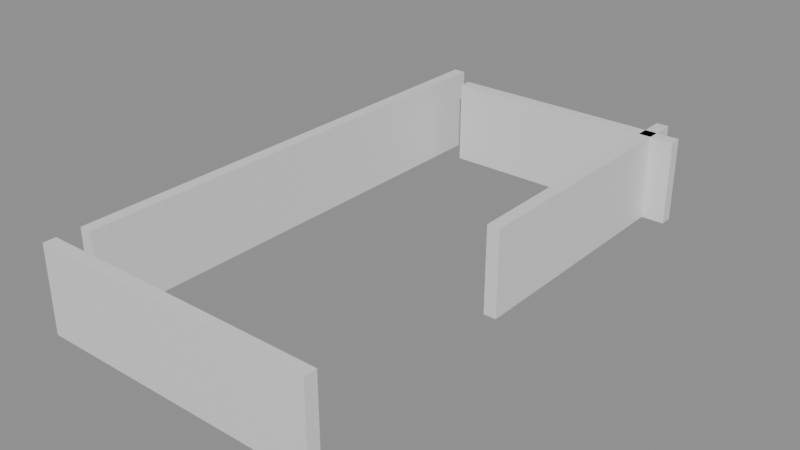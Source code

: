 # Source: building_lego.blend  (saved by Blender 5.0.119; exported with 4.5.12 LTS)
import bpy
from mathutils import Matrix  # noqa: F401  (used for matrix-valued properties, if any)

bpy.ops.wm.read_factory_settings(use_empty=True)
scene = bpy.context.scene
scene.name = 'Scene'

# ---- collections
col_01_paredes_externas = bpy.data.collections.new('01_Paredes_Externas'); scene.collection.children.link(col_01_paredes_externas)

# ---- materials (node trees are filled in below, after node groups)
mat_mat_parede_externa = bpy.data.materials.new('Mat_Parede_Externa')

# ---- material node trees
mat_mat_parede_externa.use_nodes = True; mat_mat_parede_externa.node_tree.nodes.clear()
_N = mat_mat_parede_externa.node_tree.nodes; _L = mat_mat_parede_externa.node_tree.links
n0 = _N.new('ShaderNodeBsdfPrincipled'); n0.name = 'BSDF - Pré-fundamentado'; n0.location = (-200, 100)
n1 = _N.new('ShaderNodeOutputMaterial'); n1.name = 'Saída de material'; n1.location = (200, 100)
_L.new(n0.outputs[0], n1.inputs[0])
n1.is_active_output = True

# ---- meshes
me_bloco_stone_post_4328_408_z0 = bpy.data.meshes.new('Bloco_stone_post_4328_408_z0')
me_bloco_stone_post_4328_408_z0.from_pydata([(-0.5, -0.175, -1.2), (0.5, -0.175, -1.2), (0.5, 0.175, -1.2), (-0.5, 0.175, -1.2), (-0.5, -0.175, 1.2), (0.5, -0.175, 1.2), (0.5, 0.175, 1.2), (-0.5, 0.175, 1.2)], [], [(0, 1, 2, 3), (4, 7, 6, 5), (0, 4, 5, 1), (2, 6, 7, 3), (0, 3, 7, 4), (1, 5, 6, 2)])
me_bloco_stone_post_4328_408_z0.materials.append(mat_mat_parede_externa)
me_bloco_stone_post_4328_408_z0.update()
me_bloco_stone_wall_4329_408_z0 = bpy.data.meshes.new('Bloco_stone_wall_4329_408_z0')
me_bloco_stone_wall_4329_408_z0.from_pydata([(-0.5, -0.175, -1.2), (0.5, -0.175, -1.2), (0.5, 0.175, -1.2), (-0.5, 0.175, -1.2), (-0.5, -0.175, 1.2), (0.5, -0.175, 1.2), (0.5, 0.175, 1.2), (-0.5, 0.175, 1.2)], [], [(0, 1, 2, 3), (4, 7, 6, 5), (0, 4, 5, 1), (2, 6, 7, 3), (0, 3, 7, 4), (1, 5, 6, 2)])
me_bloco_stone_wall_4329_408_z0.materials.append(mat_mat_parede_externa)
me_bloco_stone_wall_4329_408_z0.update()
me_bloco_stone_wall_4330_408_z0 = bpy.data.meshes.new('Bloco_stone_wall_4330_408_z0')
me_bloco_stone_wall_4330_408_z0.from_pydata([(-0.5, -0.175, -1.2), (0.5, -0.175, -1.2), (0.5, 0.175, -1.2), (-0.5, 0.175, -1.2), (-0.5, -0.175, 1.2), (0.5, -0.175, 1.2), (0.5, 0.175, 1.2), (-0.5, 0.175, 1.2)], [], [(0, 1, 2, 3), (4, 7, 6, 5), (0, 4, 5, 1), (2, 6, 7, 3), (0, 3, 7, 4), (1, 5, 6, 2)])
me_bloco_stone_wall_4330_408_z0.materials.append(mat_mat_parede_externa)
me_bloco_stone_wall_4330_408_z0.update()
me_bloco_stone_wall_4331_408_z0 = bpy.data.meshes.new('Bloco_stone_wall_4331_408_z0')
me_bloco_stone_wall_4331_408_z0.from_pydata([(-0.5, -0.175, -1.2), (0.5, -0.175, -1.2), (0.5, 0.175, -1.2), (-0.5, 0.175, -1.2), (-0.5, -0.175, 1.2), (0.5, -0.175, 1.2), (0.5, 0.175, 1.2), (-0.5, 0.175, 1.2)], [], [(0, 1, 2, 3), (4, 7, 6, 5), (0, 4, 5, 1), (2, 6, 7, 3), (0, 3, 7, 4), (1, 5, 6, 2)])
me_bloco_stone_wall_4331_408_z0.materials.append(mat_mat_parede_externa)
me_bloco_stone_wall_4331_408_z0.update()
me_bloco_stone_wall_4332_408_z0 = bpy.data.meshes.new('Bloco_stone_wall_4332_408_z0')
me_bloco_stone_wall_4332_408_z0.from_pydata([(-0.5, -0.175, -1.2), (0.5, -0.175, -1.2), (0.5, 0.175, -1.2), (-0.5, 0.175, -1.2), (-0.5, -0.175, 1.2), (0.5, -0.175, 1.2), (0.5, 0.175, 1.2), (-0.5, 0.175, 1.2)], [], [(0, 1, 2, 3), (4, 7, 6, 5), (0, 4, 5, 1), (2, 6, 7, 3), (0, 3, 7, 4), (1, 5, 6, 2)])
me_bloco_stone_wall_4332_408_z0.materials.append(mat_mat_parede_externa)
me_bloco_stone_wall_4332_408_z0.update()
me_bloco_stone_wall_4333_408_z0 = bpy.data.meshes.new('Bloco_stone_wall_4333_408_z0')
me_bloco_stone_wall_4333_408_z0.from_pydata([(-0.5, -0.175, -1.2), (0.5, -0.175, -1.2), (0.5, 0.175, -1.2), (-0.5, 0.175, -1.2), (-0.5, -0.175, 1.2), (0.5, -0.175, 1.2), (0.5, 0.175, 1.2), (-0.5, 0.175, 1.2)], [], [(0, 1, 2, 3), (4, 7, 6, 5), (0, 4, 5, 1), (2, 6, 7, 3), (0, 3, 7, 4), (1, 5, 6, 2)])
me_bloco_stone_wall_4333_408_z0.materials.append(mat_mat_parede_externa)
me_bloco_stone_wall_4333_408_z0.update()
me_bloco_stone_wall_4334_408_z0 = bpy.data.meshes.new('Bloco_stone_wall_4334_408_z0')
me_bloco_stone_wall_4334_408_z0.from_pydata([(-0.5, -0.175, -1.2), (0.5, -0.175, -1.2), (0.5, 0.175, -1.2), (-0.5, 0.175, -1.2), (-0.5, -0.175, 1.2), (0.5, -0.175, 1.2), (0.5, 0.175, 1.2), (-0.5, 0.175, 1.2)], [], [(0, 1, 2, 3), (4, 7, 6, 5), (0, 4, 5, 1), (2, 6, 7, 3), (0, 3, 7, 4), (1, 5, 6, 2)])
me_bloco_stone_wall_4334_408_z0.materials.append(mat_mat_parede_externa)
me_bloco_stone_wall_4334_408_z0.update()
me_bloco_stone_wall_4335_408_z0 = bpy.data.meshes.new('Bloco_stone_wall_4335_408_z0')
me_bloco_stone_wall_4335_408_z0.from_pydata([(-0.5, -0.175, -1.2), (0.5, -0.175, -1.2), (0.5, 0.175, -1.2), (-0.5, 0.175, -1.2), (-0.5, -0.175, 1.2), (0.5, -0.175, 1.2), (0.5, 0.175, 1.2), (-0.5, 0.175, 1.2)], [], [(0, 1, 2, 3), (4, 7, 6, 5), (0, 4, 5, 1), (2, 6, 7, 3), (0, 3, 7, 4), (1, 5, 6, 2)])
me_bloco_stone_wall_4335_408_z0.materials.append(mat_mat_parede_externa)
me_bloco_stone_wall_4335_408_z0.update()
me_bloco_stone_wall_4329_422_z0 = bpy.data.meshes.new('Bloco_stone_wall_4329_422_z0')
me_bloco_stone_wall_4329_422_z0.from_pydata([(-0.5, -0.175, -1.2), (0.5, -0.175, -1.2), (0.5, 0.175, -1.2), (-0.5, 0.175, -1.2), (-0.5, -0.175, 1.2), (0.5, -0.175, 1.2), (0.5, 0.175, 1.2), (-0.5, 0.175, 1.2)], [], [(0, 1, 2, 3), (4, 7, 6, 5), (0, 4, 5, 1), (2, 6, 7, 3), (0, 3, 7, 4), (1, 5, 6, 2)])
me_bloco_stone_wall_4329_422_z0.materials.append(mat_mat_parede_externa)
me_bloco_stone_wall_4329_422_z0.update()
me_bloco_stone_wall_4330_422_z0 = bpy.data.meshes.new('Bloco_stone_wall_4330_422_z0')
me_bloco_stone_wall_4330_422_z0.from_pydata([(-0.5, -0.175, -1.2), (0.5, -0.175, -1.2), (0.5, 0.175, -1.2), (-0.5, 0.175, -1.2), (-0.5, -0.175, 1.2), (0.5, -0.175, 1.2), (0.5, 0.175, 1.2), (-0.5, 0.175, 1.2)], [], [(0, 1, 2, 3), (4, 7, 6, 5), (0, 4, 5, 1), (2, 6, 7, 3), (0, 3, 7, 4), (1, 5, 6, 2)])
me_bloco_stone_wall_4330_422_z0.materials.append(mat_mat_parede_externa)
me_bloco_stone_wall_4330_422_z0.update()
me_bloco_stone_wall_4331_422_z0 = bpy.data.meshes.new('Bloco_stone_wall_4331_422_z0')
me_bloco_stone_wall_4331_422_z0.from_pydata([(-0.5, -0.175, -1.2), (0.5, -0.175, -1.2), (0.5, 0.175, -1.2), (-0.5, 0.175, -1.2), (-0.5, -0.175, 1.2), (0.5, -0.175, 1.2), (0.5, 0.175, 1.2), (-0.5, 0.175, 1.2)], [], [(0, 1, 2, 3), (4, 7, 6, 5), (0, 4, 5, 1), (2, 6, 7, 3), (0, 3, 7, 4), (1, 5, 6, 2)])
me_bloco_stone_wall_4331_422_z0.materials.append(mat_mat_parede_externa)
me_bloco_stone_wall_4331_422_z0.update()
me_bloco_stone_wall_4332_422_z0 = bpy.data.meshes.new('Bloco_stone_wall_4332_422_z0')
me_bloco_stone_wall_4332_422_z0.from_pydata([(-0.5, -0.175, -1.2), (0.5, -0.175, -1.2), (0.5, 0.175, -1.2), (-0.5, 0.175, -1.2), (-0.5, -0.175, 1.2), (0.5, -0.175, 1.2), (0.5, 0.175, 1.2), (-0.5, 0.175, 1.2)], [], [(0, 1, 2, 3), (4, 7, 6, 5), (0, 4, 5, 1), (2, 6, 7, 3), (0, 3, 7, 4), (1, 5, 6, 2)])
me_bloco_stone_wall_4332_422_z0.materials.append(mat_mat_parede_externa)
me_bloco_stone_wall_4332_422_z0.update()
me_bloco_stone_wall_4333_422_z0 = bpy.data.meshes.new('Bloco_stone_wall_4333_422_z0')
me_bloco_stone_wall_4333_422_z0.from_pydata([(-0.5, -0.175, -1.2), (0.5, -0.175, -1.2), (0.5, 0.175, -1.2), (-0.5, 0.175, -1.2), (-0.5, -0.175, 1.2), (0.5, -0.175, 1.2), (0.5, 0.175, 1.2), (-0.5, 0.175, 1.2)], [], [(0, 1, 2, 3), (4, 7, 6, 5), (0, 4, 5, 1), (2, 6, 7, 3), (0, 3, 7, 4), (1, 5, 6, 2)])
me_bloco_stone_wall_4333_422_z0.materials.append(mat_mat_parede_externa)
me_bloco_stone_wall_4333_422_z0.update()
me_bloco_stone_wall_4334_422_z0 = bpy.data.meshes.new('Bloco_stone_wall_4334_422_z0')
me_bloco_stone_wall_4334_422_z0.from_pydata([(-0.5, -0.175, -1.2), (0.5, -0.175, -1.2), (0.5, 0.175, -1.2), (-0.5, 0.175, -1.2), (-0.5, -0.175, 1.2), (0.5, -0.175, 1.2), (0.5, 0.175, 1.2), (-0.5, 0.175, 1.2)], [], [(0, 1, 2, 3), (4, 7, 6, 5), (0, 4, 5, 1), (2, 6, 7, 3), (0, 3, 7, 4), (1, 5, 6, 2)])
me_bloco_stone_wall_4334_422_z0.materials.append(mat_mat_parede_externa)
me_bloco_stone_wall_4334_422_z0.update()
me_bloco_stone_wall_4335_422_z0 = bpy.data.meshes.new('Bloco_stone_wall_4335_422_z0')
me_bloco_stone_wall_4335_422_z0.from_pydata([(-0.5, -0.175, -1.2), (0.5, -0.175, -1.2), (0.5, 0.175, -1.2), (-0.5, 0.175, -1.2), (-0.5, -0.175, 1.2), (0.5, -0.175, 1.2), (0.5, 0.175, 1.2), (-0.5, 0.175, 1.2)], [], [(0, 1, 2, 3), (4, 7, 6, 5), (0, 4, 5, 1), (2, 6, 7, 3), (0, 3, 7, 4), (1, 5, 6, 2)])
me_bloco_stone_wall_4335_422_z0.materials.append(mat_mat_parede_externa)
me_bloco_stone_wall_4335_422_z0.update()
me_bloco_stone_wall_4328_409_z0 = bpy.data.meshes.new('Bloco_stone_wall_4328_409_z0')
me_bloco_stone_wall_4328_409_z0.from_pydata([(-0.175, -0.5, -1.2), (0.175, -0.5, -1.2), (0.175, 0.5, -1.2), (-0.175, 0.5, -1.2), (-0.175, -0.5, 1.2), (0.175, -0.5, 1.2), (0.175, 0.5, 1.2), (-0.175, 0.5, 1.2)], [], [(0, 1, 2, 3), (4, 7, 6, 5), (0, 4, 5, 1), (2, 6, 7, 3), (0, 3, 7, 4), (1, 5, 6, 2)])
me_bloco_stone_wall_4328_409_z0.materials.append(mat_mat_parede_externa)
me_bloco_stone_wall_4328_409_z0.update()
me_bloco_stone_wall_4328_410_z0 = bpy.data.meshes.new('Bloco_stone_wall_4328_410_z0')
me_bloco_stone_wall_4328_410_z0.from_pydata([(-0.175, -0.5, -1.2), (0.175, -0.5, -1.2), (0.175, 0.5, -1.2), (-0.175, 0.5, -1.2), (-0.175, -0.5, 1.2), (0.175, -0.5, 1.2), (0.175, 0.5, 1.2), (-0.175, 0.5, 1.2)], [], [(0, 1, 2, 3), (4, 7, 6, 5), (0, 4, 5, 1), (2, 6, 7, 3), (0, 3, 7, 4), (1, 5, 6, 2)])
me_bloco_stone_wall_4328_410_z0.materials.append(mat_mat_parede_externa)
me_bloco_stone_wall_4328_410_z0.update()
me_bloco_stone_wall_4328_411_z0 = bpy.data.meshes.new('Bloco_stone_wall_4328_411_z0')
me_bloco_stone_wall_4328_411_z0.from_pydata([(-0.175, -0.5, -1.2), (0.175, -0.5, -1.2), (0.175, 0.5, -1.2), (-0.175, 0.5, -1.2), (-0.175, -0.5, 1.2), (0.175, -0.5, 1.2), (0.175, 0.5, 1.2), (-0.175, 0.5, 1.2)], [], [(0, 1, 2, 3), (4, 7, 6, 5), (0, 4, 5, 1), (2, 6, 7, 3), (0, 3, 7, 4), (1, 5, 6, 2)])
me_bloco_stone_wall_4328_411_z0.materials.append(mat_mat_parede_externa)
me_bloco_stone_wall_4328_411_z0.update()
me_bloco_stone_wall_4328_412_z0 = bpy.data.meshes.new('Bloco_stone_wall_4328_412_z0')
me_bloco_stone_wall_4328_412_z0.from_pydata([(-0.175, -0.5, -1.2), (0.175, -0.5, -1.2), (0.175, 0.5, -1.2), (-0.175, 0.5, -1.2), (-0.175, -0.5, 1.2), (0.175, -0.5, 1.2), (0.175, 0.5, 1.2), (-0.175, 0.5, 1.2)], [], [(0, 1, 2, 3), (4, 7, 6, 5), (0, 4, 5, 1), (2, 6, 7, 3), (0, 3, 7, 4), (1, 5, 6, 2)])
me_bloco_stone_wall_4328_412_z0.materials.append(mat_mat_parede_externa)
me_bloco_stone_wall_4328_412_z0.update()
me_bloco_stone_wall_4328_413_z0 = bpy.data.meshes.new('Bloco_stone_wall_4328_413_z0')
me_bloco_stone_wall_4328_413_z0.from_pydata([(-0.175, -0.5, -1.2), (0.175, -0.5, -1.2), (0.175, 0.5, -1.2), (-0.175, 0.5, -1.2), (-0.175, -0.5, 1.2), (0.175, -0.5, 1.2), (0.175, 0.5, 1.2), (-0.175, 0.5, 1.2)], [], [(0, 1, 2, 3), (4, 7, 6, 5), (0, 4, 5, 1), (2, 6, 7, 3), (0, 3, 7, 4), (1, 5, 6, 2)])
me_bloco_stone_wall_4328_413_z0.materials.append(mat_mat_parede_externa)
me_bloco_stone_wall_4328_413_z0.update()
me_bloco_stone_wall_4328_414_z0 = bpy.data.meshes.new('Bloco_stone_wall_4328_414_z0')
me_bloco_stone_wall_4328_414_z0.from_pydata([(-0.175, -0.5, -1.2), (0.175, -0.5, -1.2), (0.175, 0.5, -1.2), (-0.175, 0.5, -1.2), (-0.175, -0.5, 1.2), (0.175, -0.5, 1.2), (0.175, 0.5, 1.2), (-0.175, 0.5, 1.2)], [], [(0, 1, 2, 3), (4, 7, 6, 5), (0, 4, 5, 1), (2, 6, 7, 3), (0, 3, 7, 4), (1, 5, 6, 2)])
me_bloco_stone_wall_4328_414_z0.materials.append(mat_mat_parede_externa)
me_bloco_stone_wall_4328_414_z0.update()
me_bloco_stone_wall_4328_415_z0 = bpy.data.meshes.new('Bloco_stone_wall_4328_415_z0')
me_bloco_stone_wall_4328_415_z0.from_pydata([(-0.175, -0.5, -1.2), (0.175, -0.5, -1.2), (0.175, 0.5, -1.2), (-0.175, 0.5, -1.2), (-0.175, -0.5, 1.2), (0.175, -0.5, 1.2), (0.175, 0.5, 1.2), (-0.175, 0.5, 1.2)], [], [(0, 1, 2, 3), (4, 7, 6, 5), (0, 4, 5, 1), (2, 6, 7, 3), (0, 3, 7, 4), (1, 5, 6, 2)])
me_bloco_stone_wall_4328_415_z0.materials.append(mat_mat_parede_externa)
me_bloco_stone_wall_4328_415_z0.update()
me_bloco_stone_wall_4328_416_z0 = bpy.data.meshes.new('Bloco_stone_wall_4328_416_z0')
me_bloco_stone_wall_4328_416_z0.from_pydata([(-0.175, -0.5, -1.2), (0.175, -0.5, -1.2), (0.175, 0.5, -1.2), (-0.175, 0.5, -1.2), (-0.175, -0.5, 1.2), (0.175, -0.5, 1.2), (0.175, 0.5, 1.2), (-0.175, 0.5, 1.2)], [], [(0, 1, 2, 3), (4, 7, 6, 5), (0, 4, 5, 1), (2, 6, 7, 3), (0, 3, 7, 4), (1, 5, 6, 2)])
me_bloco_stone_wall_4328_416_z0.materials.append(mat_mat_parede_externa)
me_bloco_stone_wall_4328_416_z0.update()
me_bloco_stone_wall_4328_417_z0 = bpy.data.meshes.new('Bloco_stone_wall_4328_417_z0')
me_bloco_stone_wall_4328_417_z0.from_pydata([(-0.175, -0.5, -1.2), (0.175, -0.5, -1.2), (0.175, 0.5, -1.2), (-0.175, 0.5, -1.2), (-0.175, -0.5, 1.2), (0.175, -0.5, 1.2), (0.175, 0.5, 1.2), (-0.175, 0.5, 1.2)], [], [(0, 1, 2, 3), (4, 7, 6, 5), (0, 4, 5, 1), (2, 6, 7, 3), (0, 3, 7, 4), (1, 5, 6, 2)])
me_bloco_stone_wall_4328_417_z0.materials.append(mat_mat_parede_externa)
me_bloco_stone_wall_4328_417_z0.update()
me_bloco_stone_wall_4328_418_z0 = bpy.data.meshes.new('Bloco_stone_wall_4328_418_z0')
me_bloco_stone_wall_4328_418_z0.from_pydata([(-0.175, -0.5, -1.2), (0.175, -0.5, -1.2), (0.175, 0.5, -1.2), (-0.175, 0.5, -1.2), (-0.175, -0.5, 1.2), (0.175, -0.5, 1.2), (0.175, 0.5, 1.2), (-0.175, 0.5, 1.2)], [], [(0, 1, 2, 3), (4, 7, 6, 5), (0, 4, 5, 1), (2, 6, 7, 3), (0, 3, 7, 4), (1, 5, 6, 2)])
me_bloco_stone_wall_4328_418_z0.materials.append(mat_mat_parede_externa)
me_bloco_stone_wall_4328_418_z0.update()
me_bloco_stone_wall_4328_419_z0 = bpy.data.meshes.new('Bloco_stone_wall_4328_419_z0')
me_bloco_stone_wall_4328_419_z0.from_pydata([(-0.175, -0.5, -1.2), (0.175, -0.5, -1.2), (0.175, 0.5, -1.2), (-0.175, 0.5, -1.2), (-0.175, -0.5, 1.2), (0.175, -0.5, 1.2), (0.175, 0.5, 1.2), (-0.175, 0.5, 1.2)], [], [(0, 1, 2, 3), (4, 7, 6, 5), (0, 4, 5, 1), (2, 6, 7, 3), (0, 3, 7, 4), (1, 5, 6, 2)])
me_bloco_stone_wall_4328_419_z0.materials.append(mat_mat_parede_externa)
me_bloco_stone_wall_4328_419_z0.update()
me_bloco_stone_wall_4328_420_z0 = bpy.data.meshes.new('Bloco_stone_wall_4328_420_z0')
me_bloco_stone_wall_4328_420_z0.from_pydata([(-0.175, -0.5, -1.2), (0.175, -0.5, -1.2), (0.175, 0.5, -1.2), (-0.175, 0.5, -1.2), (-0.175, -0.5, 1.2), (0.175, -0.5, 1.2), (0.175, 0.5, 1.2), (-0.175, 0.5, 1.2)], [], [(0, 1, 2, 3), (4, 7, 6, 5), (0, 4, 5, 1), (2, 6, 7, 3), (0, 3, 7, 4), (1, 5, 6, 2)])
me_bloco_stone_wall_4328_420_z0.materials.append(mat_mat_parede_externa)
me_bloco_stone_wall_4328_420_z0.update()
me_bloco_stone_wall_4328_421_z0 = bpy.data.meshes.new('Bloco_stone_wall_4328_421_z0')
me_bloco_stone_wall_4328_421_z0.from_pydata([(-0.175, -0.5, -1.2), (0.175, -0.5, -1.2), (0.175, 0.5, -1.2), (-0.175, 0.5, -1.2), (-0.175, -0.5, 1.2), (0.175, -0.5, 1.2), (0.175, 0.5, 1.2), (-0.175, 0.5, 1.2)], [], [(0, 1, 2, 3), (4, 7, 6, 5), (0, 4, 5, 1), (2, 6, 7, 3), (0, 3, 7, 4), (1, 5, 6, 2)])
me_bloco_stone_wall_4328_421_z0.materials.append(mat_mat_parede_externa)
me_bloco_stone_wall_4328_421_z0.update()
me_bloco_stone_wall_4328_422_z0 = bpy.data.meshes.new('Bloco_stone_wall_4328_422_z0')
me_bloco_stone_wall_4328_422_z0.from_pydata([(-0.175, -0.5, -1.2), (0.175, -0.5, -1.2), (0.175, 0.5, -1.2), (-0.175, 0.5, -1.2), (-0.175, -0.5, 1.2), (0.175, -0.5, 1.2), (0.175, 0.5, 1.2), (-0.175, 0.5, 1.2)], [], [(0, 1, 2, 3), (4, 7, 6, 5), (0, 4, 5, 1), (2, 6, 7, 3), (0, 3, 7, 4), (1, 5, 6, 2)])
me_bloco_stone_wall_4328_422_z0.materials.append(mat_mat_parede_externa)
me_bloco_stone_wall_4328_422_z0.update()
me_bloco_stone_post_4335_415_z0 = bpy.data.meshes.new('Bloco_stone_post_4335_415_z0')
me_bloco_stone_post_4335_415_z0.from_pydata([(-0.175, -0.5, -1.2), (0.175, -0.5, -1.2), (0.175, 0.5, -1.2), (-0.175, 0.5, -1.2), (-0.175, -0.5, 1.2), (0.175, -0.5, 1.2), (0.175, 0.5, 1.2), (-0.175, 0.5, 1.2)], [], [(0, 1, 2, 3), (4, 7, 6, 5), (0, 4, 5, 1), (2, 6, 7, 3), (0, 3, 7, 4), (1, 5, 6, 2)])
me_bloco_stone_post_4335_415_z0.materials.append(mat_mat_parede_externa)
me_bloco_stone_post_4335_415_z0.update()
me_bloco_stone_wall_4335_416_z0 = bpy.data.meshes.new('Bloco_stone_wall_4335_416_z0')
me_bloco_stone_wall_4335_416_z0.from_pydata([(-0.175, -0.5, -1.2), (0.175, -0.5, -1.2), (0.175, 0.5, -1.2), (-0.175, 0.5, -1.2), (-0.175, -0.5, 1.2), (0.175, -0.5, 1.2), (0.175, 0.5, 1.2), (-0.175, 0.5, 1.2)], [], [(0, 1, 2, 3), (4, 7, 6, 5), (0, 4, 5, 1), (2, 6, 7, 3), (0, 3, 7, 4), (1, 5, 6, 2)])
me_bloco_stone_wall_4335_416_z0.materials.append(mat_mat_parede_externa)
me_bloco_stone_wall_4335_416_z0.update()
me_bloco_stone_wall_4335_417_z0 = bpy.data.meshes.new('Bloco_stone_wall_4335_417_z0')
me_bloco_stone_wall_4335_417_z0.from_pydata([(-0.175, -0.5, -1.2), (0.175, -0.5, -1.2), (0.175, 0.5, -1.2), (-0.175, 0.5, -1.2), (-0.175, -0.5, 1.2), (0.175, -0.5, 1.2), (0.175, 0.5, 1.2), (-0.175, 0.5, 1.2)], [], [(0, 1, 2, 3), (4, 7, 6, 5), (0, 4, 5, 1), (2, 6, 7, 3), (0, 3, 7, 4), (1, 5, 6, 2)])
me_bloco_stone_wall_4335_417_z0.materials.append(mat_mat_parede_externa)
me_bloco_stone_wall_4335_417_z0.update()
me_bloco_stone_wall_4335_418_z0 = bpy.data.meshes.new('Bloco_stone_wall_4335_418_z0')
me_bloco_stone_wall_4335_418_z0.from_pydata([(-0.175, -0.5, -1.2), (0.175, -0.5, -1.2), (0.175, 0.5, -1.2), (-0.175, 0.5, -1.2), (-0.175, -0.5, 1.2), (0.175, -0.5, 1.2), (0.175, 0.5, 1.2), (-0.175, 0.5, 1.2)], [], [(0, 1, 2, 3), (4, 7, 6, 5), (0, 4, 5, 1), (2, 6, 7, 3), (0, 3, 7, 4), (1, 5, 6, 2)])
me_bloco_stone_wall_4335_418_z0.materials.append(mat_mat_parede_externa)
me_bloco_stone_wall_4335_418_z0.update()
me_bloco_stone_wall_4335_419_z0 = bpy.data.meshes.new('Bloco_stone_wall_4335_419_z0')
me_bloco_stone_wall_4335_419_z0.from_pydata([(-0.175, -0.5, -1.2), (0.175, -0.5, -1.2), (0.175, 0.5, -1.2), (-0.175, 0.5, -1.2), (-0.175, -0.5, 1.2), (0.175, -0.5, 1.2), (0.175, 0.5, 1.2), (-0.175, 0.5, 1.2)], [], [(0, 1, 2, 3), (4, 7, 6, 5), (0, 4, 5, 1), (2, 6, 7, 3), (0, 3, 7, 4), (1, 5, 6, 2)])
me_bloco_stone_wall_4335_419_z0.materials.append(mat_mat_parede_externa)
me_bloco_stone_wall_4335_419_z0.update()
me_bloco_stone_wall_4335_420_z0 = bpy.data.meshes.new('Bloco_stone_wall_4335_420_z0')
me_bloco_stone_wall_4335_420_z0.from_pydata([(-0.175, -0.5, -1.2), (0.175, -0.5, -1.2), (0.175, 0.5, -1.2), (-0.175, 0.5, -1.2), (-0.175, -0.5, 1.2), (0.175, -0.5, 1.2), (0.175, 0.5, 1.2), (-0.175, 0.5, 1.2)], [], [(0, 1, 2, 3), (4, 7, 6, 5), (0, 4, 5, 1), (2, 6, 7, 3), (0, 3, 7, 4), (1, 5, 6, 2)])
me_bloco_stone_wall_4335_420_z0.materials.append(mat_mat_parede_externa)
me_bloco_stone_wall_4335_420_z0.update()
me_bloco_stone_wall_4335_421_z0 = bpy.data.meshes.new('Bloco_stone_wall_4335_421_z0')
me_bloco_stone_wall_4335_421_z0.from_pydata([(-0.175, -0.5, -1.2), (0.175, -0.5, -1.2), (0.175, 0.5, -1.2), (-0.175, 0.5, -1.2), (-0.175, -0.5, 1.2), (0.175, -0.5, 1.2), (0.175, 0.5, 1.2), (-0.175, 0.5, 1.2)], [], [(0, 1, 2, 3), (4, 7, 6, 5), (0, 4, 5, 1), (2, 6, 7, 3), (0, 3, 7, 4), (1, 5, 6, 2)])
me_bloco_stone_wall_4335_421_z0.materials.append(mat_mat_parede_externa)
me_bloco_stone_wall_4335_421_z0.update()
me_bloco_stone_wall_4335_422_z0_001 = bpy.data.meshes.new('Bloco_stone_wall_4335_422_z0.001')
me_bloco_stone_wall_4335_422_z0_001.from_pydata([(-0.175, -0.5, -1.2), (0.175, -0.5, -1.2), (0.175, 0.5, -1.2), (-0.175, 0.5, -1.2), (-0.175, -0.5, 1.2), (0.175, -0.5, 1.2), (0.175, 0.5, 1.2), (-0.175, 0.5, 1.2)], [], [(0, 1, 2, 3), (4, 7, 6, 5), (0, 4, 5, 1), (2, 6, 7, 3), (0, 3, 7, 4), (1, 5, 6, 2)])
me_bloco_stone_wall_4335_422_z0_001.materials.append(mat_mat_parede_externa)
me_bloco_stone_wall_4335_422_z0_001.update()

# ---- objects
ob_parede_externa_norte_y408_x4328_4335 = bpy.data.objects.new('Parede_Externa_Norte_Y408_X4328_4335', None)
ob_bloco_stone_post_4328_408_z0 = bpy.data.objects.new('Bloco_stone_post_4328_408_z0', me_bloco_stone_post_4328_408_z0)
ob_bloco_stone_wall_4329_408_z0 = bpy.data.objects.new('Bloco_stone_wall_4329_408_z0', me_bloco_stone_wall_4329_408_z0)
ob_bloco_stone_wall_4330_408_z0 = bpy.data.objects.new('Bloco_stone_wall_4330_408_z0', me_bloco_stone_wall_4330_408_z0)
ob_bloco_stone_wall_4331_408_z0 = bpy.data.objects.new('Bloco_stone_wall_4331_408_z0', me_bloco_stone_wall_4331_408_z0)
ob_bloco_stone_wall_4332_408_z0 = bpy.data.objects.new('Bloco_stone_wall_4332_408_z0', me_bloco_stone_wall_4332_408_z0)
ob_bloco_stone_wall_4333_408_z0 = bpy.data.objects.new('Bloco_stone_wall_4333_408_z0', me_bloco_stone_wall_4333_408_z0)
ob_bloco_stone_wall_4334_408_z0 = bpy.data.objects.new('Bloco_stone_wall_4334_408_z0', me_bloco_stone_wall_4334_408_z0)
ob_bloco_stone_wall_4335_408_z0 = bpy.data.objects.new('Bloco_stone_wall_4335_408_z0', me_bloco_stone_wall_4335_408_z0)
ob_parede_externa_sul_y422_x4329_4335 = bpy.data.objects.new('Parede_Externa_Sul_Y422_X4329_4335', None)
ob_bloco_stone_wall_4329_422_z0 = bpy.data.objects.new('Bloco_stone_wall_4329_422_z0', me_bloco_stone_wall_4329_422_z0)
ob_bloco_stone_wall_4330_422_z0 = bpy.data.objects.new('Bloco_stone_wall_4330_422_z0', me_bloco_stone_wall_4330_422_z0)
ob_bloco_stone_wall_4331_422_z0 = bpy.data.objects.new('Bloco_stone_wall_4331_422_z0', me_bloco_stone_wall_4331_422_z0)
ob_bloco_stone_wall_4332_422_z0 = bpy.data.objects.new('Bloco_stone_wall_4332_422_z0', me_bloco_stone_wall_4332_422_z0)
ob_bloco_stone_wall_4333_422_z0 = bpy.data.objects.new('Bloco_stone_wall_4333_422_z0', me_bloco_stone_wall_4333_422_z0)
ob_bloco_stone_wall_4334_422_z0 = bpy.data.objects.new('Bloco_stone_wall_4334_422_z0', me_bloco_stone_wall_4334_422_z0)
ob_bloco_stone_wall_4335_422_z0 = bpy.data.objects.new('Bloco_stone_wall_4335_422_z0', me_bloco_stone_wall_4335_422_z0)
ob_parede_externa_oeste_x4328_y409_422 = bpy.data.objects.new('Parede_Externa_Oeste_X4328_Y409_422', None)
ob_bloco_stone_wall_4328_409_z0 = bpy.data.objects.new('Bloco_stone_wall_4328_409_z0', me_bloco_stone_wall_4328_409_z0)
ob_bloco_stone_wall_4328_410_z0 = bpy.data.objects.new('Bloco_stone_wall_4328_410_z0', me_bloco_stone_wall_4328_410_z0)
ob_bloco_stone_wall_4328_411_z0 = bpy.data.objects.new('Bloco_stone_wall_4328_411_z0', me_bloco_stone_wall_4328_411_z0)
ob_bloco_stone_wall_4328_412_z0 = bpy.data.objects.new('Bloco_stone_wall_4328_412_z0', me_bloco_stone_wall_4328_412_z0)
ob_bloco_stone_wall_4328_413_z0 = bpy.data.objects.new('Bloco_stone_wall_4328_413_z0', me_bloco_stone_wall_4328_413_z0)
ob_bloco_stone_wall_4328_414_z0 = bpy.data.objects.new('Bloco_stone_wall_4328_414_z0', me_bloco_stone_wall_4328_414_z0)
ob_bloco_stone_wall_4328_415_z0 = bpy.data.objects.new('Bloco_stone_wall_4328_415_z0', me_bloco_stone_wall_4328_415_z0)
ob_bloco_stone_wall_4328_416_z0 = bpy.data.objects.new('Bloco_stone_wall_4328_416_z0', me_bloco_stone_wall_4328_416_z0)
ob_bloco_stone_wall_4328_417_z0 = bpy.data.objects.new('Bloco_stone_wall_4328_417_z0', me_bloco_stone_wall_4328_417_z0)
ob_bloco_stone_wall_4328_418_z0 = bpy.data.objects.new('Bloco_stone_wall_4328_418_z0', me_bloco_stone_wall_4328_418_z0)
ob_bloco_stone_wall_4328_419_z0 = bpy.data.objects.new('Bloco_stone_wall_4328_419_z0', me_bloco_stone_wall_4328_419_z0)
ob_bloco_stone_wall_4328_420_z0 = bpy.data.objects.new('Bloco_stone_wall_4328_420_z0', me_bloco_stone_wall_4328_420_z0)
ob_bloco_stone_wall_4328_421_z0 = bpy.data.objects.new('Bloco_stone_wall_4328_421_z0', me_bloco_stone_wall_4328_421_z0)
ob_bloco_stone_wall_4328_422_z0 = bpy.data.objects.new('Bloco_stone_wall_4328_422_z0', me_bloco_stone_wall_4328_422_z0)
ob_parede_externa_leste_x4335_y415_422 = bpy.data.objects.new('Parede_Externa_Leste_X4335_Y415_422', None)
ob_bloco_stone_post_4335_415_z0 = bpy.data.objects.new('Bloco_stone_post_4335_415_z0', me_bloco_stone_post_4335_415_z0)
ob_bloco_stone_wall_4335_416_z0 = bpy.data.objects.new('Bloco_stone_wall_4335_416_z0', me_bloco_stone_wall_4335_416_z0)
ob_bloco_stone_wall_4335_417_z0 = bpy.data.objects.new('Bloco_stone_wall_4335_417_z0', me_bloco_stone_wall_4335_417_z0)
ob_bloco_stone_wall_4335_418_z0 = bpy.data.objects.new('Bloco_stone_wall_4335_418_z0', me_bloco_stone_wall_4335_418_z0)
ob_bloco_stone_wall_4335_419_z0 = bpy.data.objects.new('Bloco_stone_wall_4335_419_z0', me_bloco_stone_wall_4335_419_z0)
ob_bloco_stone_wall_4335_420_z0 = bpy.data.objects.new('Bloco_stone_wall_4335_420_z0', me_bloco_stone_wall_4335_420_z0)
ob_bloco_stone_wall_4335_421_z0 = bpy.data.objects.new('Bloco_stone_wall_4335_421_z0', me_bloco_stone_wall_4335_421_z0)
ob_bloco_stone_wall_4335_422_z0_001 = bpy.data.objects.new('Bloco_stone_wall_4335_422_z0.001', me_bloco_stone_wall_4335_422_z0_001)

# ---- transforms, parenting, visibility, modifiers, constraints
ob_parede_externa_norte_y408_x4328_4335.location = (0.0, -7.0, 0.0)
ob_parede_externa_norte_y408_x4328_4335.empty_display_type = 'CUBE'
ob_bloco_stone_post_4328_408_z0.parent = ob_parede_externa_norte_y408_x4328_4335
ob_bloco_stone_post_4328_408_z0.matrix_parent_inverse = Matrix(((1.0, -0.0, 0.0, -0.0), (-0.0, 1.0, -0.0, 7.0), (0.0, -0.0, 1.0, -0.0), (-0.0, 0.0, -0.0, 1.0)))
ob_bloco_stone_post_4328_408_z0.location = (-3.5, -7.325, 1.2)
ob_bloco_stone_wall_4329_408_z0.parent = ob_parede_externa_norte_y408_x4328_4335
ob_bloco_stone_wall_4329_408_z0.matrix_parent_inverse = Matrix(((1.0, -0.0, 0.0, -0.0), (-0.0, 1.0, -0.0, 7.0), (0.0, -0.0, 1.0, -0.0), (-0.0, 0.0, -0.0, 1.0)))
ob_bloco_stone_wall_4329_408_z0.location = (-2.5, -7.325, 1.2)
ob_bloco_stone_wall_4330_408_z0.parent = ob_parede_externa_norte_y408_x4328_4335
ob_bloco_stone_wall_4330_408_z0.matrix_parent_inverse = Matrix(((1.0, -0.0, 0.0, -0.0), (-0.0, 1.0, -0.0, 7.0), (0.0, -0.0, 1.0, -0.0), (-0.0, 0.0, -0.0, 1.0)))
ob_bloco_stone_wall_4330_408_z0.location = (-1.5, -7.325, 1.2)
ob_bloco_stone_wall_4331_408_z0.parent = ob_parede_externa_norte_y408_x4328_4335
ob_bloco_stone_wall_4331_408_z0.matrix_parent_inverse = Matrix(((1.0, -0.0, 0.0, -0.0), (-0.0, 1.0, -0.0, 7.0), (0.0, -0.0, 1.0, -0.0), (-0.0, 0.0, -0.0, 1.0)))
ob_bloco_stone_wall_4331_408_z0.location = (-0.5, -7.325, 1.2)
ob_bloco_stone_wall_4332_408_z0.parent = ob_parede_externa_norte_y408_x4328_4335
ob_bloco_stone_wall_4332_408_z0.matrix_parent_inverse = Matrix(((1.0, -0.0, 0.0, -0.0), (-0.0, 1.0, -0.0, 7.0), (0.0, -0.0, 1.0, -0.0), (-0.0, 0.0, -0.0, 1.0)))
ob_bloco_stone_wall_4332_408_z0.location = (0.5, -7.325, 1.2)
ob_bloco_stone_wall_4333_408_z0.parent = ob_parede_externa_norte_y408_x4328_4335
ob_bloco_stone_wall_4333_408_z0.matrix_parent_inverse = Matrix(((1.0, -0.0, 0.0, -0.0), (-0.0, 1.0, -0.0, 7.0), (0.0, -0.0, 1.0, -0.0), (-0.0, 0.0, -0.0, 1.0)))
ob_bloco_stone_wall_4333_408_z0.location = (1.5, -7.325, 1.2)
ob_bloco_stone_wall_4334_408_z0.parent = ob_parede_externa_norte_y408_x4328_4335
ob_bloco_stone_wall_4334_408_z0.matrix_parent_inverse = Matrix(((1.0, -0.0, 0.0, -0.0), (-0.0, 1.0, -0.0, 7.0), (0.0, -0.0, 1.0, -0.0), (-0.0, 0.0, -0.0, 1.0)))
ob_bloco_stone_wall_4334_408_z0.location = (2.5, -7.325, 1.2)
ob_bloco_stone_wall_4335_408_z0.parent = ob_parede_externa_norte_y408_x4328_4335
ob_bloco_stone_wall_4335_408_z0.matrix_parent_inverse = Matrix(((1.0, -0.0, 0.0, -0.0), (-0.0, 1.0, -0.0, 7.0), (0.0, -0.0, 1.0, -0.0), (-0.0, 0.0, -0.0, 1.0)))
ob_bloco_stone_wall_4335_408_z0.location = (3.5, -7.325, 1.2)
ob_parede_externa_sul_y422_x4329_4335.location = (0.5, 7.0, 0.0)
ob_parede_externa_sul_y422_x4329_4335.empty_display_type = 'CUBE'
ob_bloco_stone_wall_4329_422_z0.parent = ob_parede_externa_sul_y422_x4329_4335
ob_bloco_stone_wall_4329_422_z0.matrix_parent_inverse = Matrix(((1.0, -0.0, 0.0, -0.5), (-0.0, 1.0, -0.0, -7.0), (0.0, -0.0, 1.0, -0.0), (-0.0, 0.0, -0.0, 1.0)))
ob_bloco_stone_wall_4329_422_z0.location = (-2.5, 6.675, 1.2)
ob_bloco_stone_wall_4330_422_z0.parent = ob_parede_externa_sul_y422_x4329_4335
ob_bloco_stone_wall_4330_422_z0.matrix_parent_inverse = Matrix(((1.0, -0.0, 0.0, -0.5), (-0.0, 1.0, -0.0, -7.0), (0.0, -0.0, 1.0, -0.0), (-0.0, 0.0, -0.0, 1.0)))
ob_bloco_stone_wall_4330_422_z0.location = (-1.5, 6.675, 1.2)
ob_bloco_stone_wall_4331_422_z0.parent = ob_parede_externa_sul_y422_x4329_4335
ob_bloco_stone_wall_4331_422_z0.matrix_parent_inverse = Matrix(((1.0, -0.0, 0.0, -0.5), (-0.0, 1.0, -0.0, -7.0), (0.0, -0.0, 1.0, -0.0), (-0.0, 0.0, -0.0, 1.0)))
ob_bloco_stone_wall_4331_422_z0.location = (-0.5, 6.675, 1.2)
ob_bloco_stone_wall_4332_422_z0.parent = ob_parede_externa_sul_y422_x4329_4335
ob_bloco_stone_wall_4332_422_z0.matrix_parent_inverse = Matrix(((1.0, -0.0, 0.0, -0.5), (-0.0, 1.0, -0.0, -7.0), (0.0, -0.0, 1.0, -0.0), (-0.0, 0.0, -0.0, 1.0)))
ob_bloco_stone_wall_4332_422_z0.location = (0.5, 6.675, 1.2)
ob_bloco_stone_wall_4333_422_z0.parent = ob_parede_externa_sul_y422_x4329_4335
ob_bloco_stone_wall_4333_422_z0.matrix_parent_inverse = Matrix(((1.0, -0.0, 0.0, -0.5), (-0.0, 1.0, -0.0, -7.0), (0.0, -0.0, 1.0, -0.0), (-0.0, 0.0, -0.0, 1.0)))
ob_bloco_stone_wall_4333_422_z0.location = (1.5, 6.675, 1.2)
ob_bloco_stone_wall_4334_422_z0.parent = ob_parede_externa_sul_y422_x4329_4335
ob_bloco_stone_wall_4334_422_z0.matrix_parent_inverse = Matrix(((1.0, -0.0, 0.0, -0.5), (-0.0, 1.0, -0.0, -7.0), (0.0, -0.0, 1.0, -0.0), (-0.0, 0.0, -0.0, 1.0)))
ob_bloco_stone_wall_4334_422_z0.location = (2.5, 6.675, 1.2)
ob_bloco_stone_wall_4335_422_z0.parent = ob_parede_externa_sul_y422_x4329_4335
ob_bloco_stone_wall_4335_422_z0.matrix_parent_inverse = Matrix(((1.0, -0.0, 0.0, -0.5), (-0.0, 1.0, -0.0, -7.0), (0.0, -0.0, 1.0, -0.0), (-0.0, 0.0, -0.0, 1.0)))
ob_bloco_stone_wall_4335_422_z0.location = (3.5, 6.675, 1.2)
ob_parede_externa_oeste_x4328_y409_422.location = (-3.5, 0.5, 0.0)
ob_parede_externa_oeste_x4328_y409_422.empty_display_type = 'CUBE'
ob_bloco_stone_wall_4328_409_z0.parent = ob_parede_externa_oeste_x4328_y409_422
ob_bloco_stone_wall_4328_409_z0.matrix_parent_inverse = Matrix(((1.0, -0.0, 0.0, 3.5), (-0.0, 1.0, -0.0, -0.5), (0.0, -0.0, 1.0, -0.0), (-0.0, 0.0, -0.0, 1.0)))
ob_bloco_stone_wall_4328_409_z0.location = (-3.825, -6.0, 1.2)
ob_bloco_stone_wall_4328_410_z0.parent = ob_parede_externa_oeste_x4328_y409_422
ob_bloco_stone_wall_4328_410_z0.matrix_parent_inverse = Matrix(((1.0, -0.0, 0.0, 3.5), (-0.0, 1.0, -0.0, -0.5), (0.0, -0.0, 1.0, -0.0), (-0.0, 0.0, -0.0, 1.0)))
ob_bloco_stone_wall_4328_410_z0.location = (-3.825, -5.0, 1.2)
ob_bloco_stone_wall_4328_411_z0.parent = ob_parede_externa_oeste_x4328_y409_422
ob_bloco_stone_wall_4328_411_z0.matrix_parent_inverse = Matrix(((1.0, -0.0, 0.0, 3.5), (-0.0, 1.0, -0.0, -0.5), (0.0, -0.0, 1.0, -0.0), (-0.0, 0.0, -0.0, 1.0)))
ob_bloco_stone_wall_4328_411_z0.location = (-3.825, -4.0, 1.2)
ob_bloco_stone_wall_4328_412_z0.parent = ob_parede_externa_oeste_x4328_y409_422
ob_bloco_stone_wall_4328_412_z0.matrix_parent_inverse = Matrix(((1.0, -0.0, 0.0, 3.5), (-0.0, 1.0, -0.0, -0.5), (0.0, -0.0, 1.0, -0.0), (-0.0, 0.0, -0.0, 1.0)))
ob_bloco_stone_wall_4328_412_z0.location = (-3.825, -3.0, 1.2)
ob_bloco_stone_wall_4328_413_z0.parent = ob_parede_externa_oeste_x4328_y409_422
ob_bloco_stone_wall_4328_413_z0.matrix_parent_inverse = Matrix(((1.0, -0.0, 0.0, 3.5), (-0.0, 1.0, -0.0, -0.5), (0.0, -0.0, 1.0, -0.0), (-0.0, 0.0, -0.0, 1.0)))
ob_bloco_stone_wall_4328_413_z0.location = (-3.825, -2.0, 1.2)
ob_bloco_stone_wall_4328_414_z0.parent = ob_parede_externa_oeste_x4328_y409_422
ob_bloco_stone_wall_4328_414_z0.matrix_parent_inverse = Matrix(((1.0, -0.0, 0.0, 3.5), (-0.0, 1.0, -0.0, -0.5), (0.0, -0.0, 1.0, -0.0), (-0.0, 0.0, -0.0, 1.0)))
ob_bloco_stone_wall_4328_414_z0.location = (-3.825, -1.0, 1.2)
ob_bloco_stone_wall_4328_415_z0.parent = ob_parede_externa_oeste_x4328_y409_422
ob_bloco_stone_wall_4328_415_z0.matrix_parent_inverse = Matrix(((1.0, -0.0, 0.0, 3.5), (-0.0, 1.0, -0.0, -0.5), (0.0, -0.0, 1.0, -0.0), (-0.0, 0.0, -0.0, 1.0)))
ob_bloco_stone_wall_4328_415_z0.location = (-3.825, 0.0, 1.2)
ob_bloco_stone_wall_4328_416_z0.parent = ob_parede_externa_oeste_x4328_y409_422
ob_bloco_stone_wall_4328_416_z0.matrix_parent_inverse = Matrix(((1.0, -0.0, 0.0, 3.5), (-0.0, 1.0, -0.0, -0.5), (0.0, -0.0, 1.0, -0.0), (-0.0, 0.0, -0.0, 1.0)))
ob_bloco_stone_wall_4328_416_z0.location = (-3.825, 1.0, 1.2)
ob_bloco_stone_wall_4328_417_z0.parent = ob_parede_externa_oeste_x4328_y409_422
ob_bloco_stone_wall_4328_417_z0.matrix_parent_inverse = Matrix(((1.0, -0.0, 0.0, 3.5), (-0.0, 1.0, -0.0, -0.5), (0.0, -0.0, 1.0, -0.0), (-0.0, 0.0, -0.0, 1.0)))
ob_bloco_stone_wall_4328_417_z0.location = (-3.825, 2.0, 1.2)
ob_bloco_stone_wall_4328_418_z0.parent = ob_parede_externa_oeste_x4328_y409_422
ob_bloco_stone_wall_4328_418_z0.matrix_parent_inverse = Matrix(((1.0, -0.0, 0.0, 3.5), (-0.0, 1.0, -0.0, -0.5), (0.0, -0.0, 1.0, -0.0), (-0.0, 0.0, -0.0, 1.0)))
ob_bloco_stone_wall_4328_418_z0.location = (-3.825, 3.0, 1.2)
ob_bloco_stone_wall_4328_419_z0.parent = ob_parede_externa_oeste_x4328_y409_422
ob_bloco_stone_wall_4328_419_z0.matrix_parent_inverse = Matrix(((1.0, -0.0, 0.0, 3.5), (-0.0, 1.0, -0.0, -0.5), (0.0, -0.0, 1.0, -0.0), (-0.0, 0.0, -0.0, 1.0)))
ob_bloco_stone_wall_4328_419_z0.location = (-3.825, 4.0, 1.2)
ob_bloco_stone_wall_4328_420_z0.parent = ob_parede_externa_oeste_x4328_y409_422
ob_bloco_stone_wall_4328_420_z0.matrix_parent_inverse = Matrix(((1.0, -0.0, 0.0, 3.5), (-0.0, 1.0, -0.0, -0.5), (0.0, -0.0, 1.0, -0.0), (-0.0, 0.0, -0.0, 1.0)))
ob_bloco_stone_wall_4328_420_z0.location = (-3.825, 5.0, 1.2)
ob_bloco_stone_wall_4328_421_z0.parent = ob_parede_externa_oeste_x4328_y409_422
ob_bloco_stone_wall_4328_421_z0.matrix_parent_inverse = Matrix(((1.0, -0.0, 0.0, 3.5), (-0.0, 1.0, -0.0, -0.5), (0.0, -0.0, 1.0, -0.0), (-0.0, 0.0, -0.0, 1.0)))
ob_bloco_stone_wall_4328_421_z0.location = (-3.825, 6.0, 1.2)
ob_bloco_stone_wall_4328_422_z0.parent = ob_parede_externa_oeste_x4328_y409_422
ob_bloco_stone_wall_4328_422_z0.matrix_parent_inverse = Matrix(((1.0, -0.0, 0.0, 3.5), (-0.0, 1.0, -0.0, -0.5), (0.0, -0.0, 1.0, -0.0), (-0.0, 0.0, -0.0, 1.0)))
ob_bloco_stone_wall_4328_422_z0.location = (-3.825, 7.0, 1.2)
ob_parede_externa_leste_x4335_y415_422.location = (3.5, 3.5, 0.0)
ob_parede_externa_leste_x4335_y415_422.empty_display_type = 'CUBE'
ob_bloco_stone_post_4335_415_z0.parent = ob_parede_externa_leste_x4335_y415_422
ob_bloco_stone_post_4335_415_z0.matrix_parent_inverse = Matrix(((1.0, -0.0, 0.0, -3.5), (-0.0, 1.0, -0.0, -3.5), (0.0, -0.0, 1.0, -0.0), (-0.0, 0.0, -0.0, 1.0)))
ob_bloco_stone_post_4335_415_z0.location = (3.175, 0.0, 1.2)
ob_bloco_stone_wall_4335_416_z0.parent = ob_parede_externa_leste_x4335_y415_422
ob_bloco_stone_wall_4335_416_z0.matrix_parent_inverse = Matrix(((1.0, -0.0, 0.0, -3.5), (-0.0, 1.0, -0.0, -3.5), (0.0, -0.0, 1.0, -0.0), (-0.0, 0.0, -0.0, 1.0)))
ob_bloco_stone_wall_4335_416_z0.location = (3.175, 1.0, 1.2)
ob_bloco_stone_wall_4335_417_z0.parent = ob_parede_externa_leste_x4335_y415_422
ob_bloco_stone_wall_4335_417_z0.matrix_parent_inverse = Matrix(((1.0, -0.0, 0.0, -3.5), (-0.0, 1.0, -0.0, -3.5), (0.0, -0.0, 1.0, -0.0), (-0.0, 0.0, -0.0, 1.0)))
ob_bloco_stone_wall_4335_417_z0.location = (3.175, 2.0, 1.2)
ob_bloco_stone_wall_4335_418_z0.parent = ob_parede_externa_leste_x4335_y415_422
ob_bloco_stone_wall_4335_418_z0.matrix_parent_inverse = Matrix(((1.0, -0.0, 0.0, -3.5), (-0.0, 1.0, -0.0, -3.5), (0.0, -0.0, 1.0, -0.0), (-0.0, 0.0, -0.0, 1.0)))
ob_bloco_stone_wall_4335_418_z0.location = (3.175, 3.0, 1.2)
ob_bloco_stone_wall_4335_419_z0.parent = ob_parede_externa_leste_x4335_y415_422
ob_bloco_stone_wall_4335_419_z0.matrix_parent_inverse = Matrix(((1.0, -0.0, 0.0, -3.5), (-0.0, 1.0, -0.0, -3.5), (0.0, -0.0, 1.0, -0.0), (-0.0, 0.0, -0.0, 1.0)))
ob_bloco_stone_wall_4335_419_z0.location = (3.175, 4.0, 1.2)
ob_bloco_stone_wall_4335_420_z0.parent = ob_parede_externa_leste_x4335_y415_422
ob_bloco_stone_wall_4335_420_z0.matrix_parent_inverse = Matrix(((1.0, -0.0, 0.0, -3.5), (-0.0, 1.0, -0.0, -3.5), (0.0, -0.0, 1.0, -0.0), (-0.0, 0.0, -0.0, 1.0)))
ob_bloco_stone_wall_4335_420_z0.location = (3.175, 5.0, 1.2)
ob_bloco_stone_wall_4335_421_z0.parent = ob_parede_externa_leste_x4335_y415_422
ob_bloco_stone_wall_4335_421_z0.matrix_parent_inverse = Matrix(((1.0, -0.0, 0.0, -3.5), (-0.0, 1.0, -0.0, -3.5), (0.0, -0.0, 1.0, -0.0), (-0.0, 0.0, -0.0, 1.0)))
ob_bloco_stone_wall_4335_421_z0.location = (3.175, 6.0, 1.2)
ob_bloco_stone_wall_4335_422_z0_001.parent = ob_parede_externa_leste_x4335_y415_422
ob_bloco_stone_wall_4335_422_z0_001.matrix_parent_inverse = Matrix(((1.0, -0.0, 0.0, -3.5), (-0.0, 1.0, -0.0, -3.5), (0.0, -0.0, 1.0, -0.0), (-0.0, 0.0, -0.0, 1.0)))
ob_bloco_stone_wall_4335_422_z0_001.location = (3.175, 7.0, 1.2)

# ---- collection membership
col_01_paredes_externas.objects.link(ob_parede_externa_norte_y408_x4328_4335)
col_01_paredes_externas.objects.link(ob_bloco_stone_post_4328_408_z0)
col_01_paredes_externas.objects.link(ob_bloco_stone_wall_4329_408_z0)
col_01_paredes_externas.objects.link(ob_bloco_stone_wall_4330_408_z0)
col_01_paredes_externas.objects.link(ob_bloco_stone_wall_4331_408_z0)
col_01_paredes_externas.objects.link(ob_bloco_stone_wall_4332_408_z0)
col_01_paredes_externas.objects.link(ob_bloco_stone_wall_4333_408_z0)
col_01_paredes_externas.objects.link(ob_bloco_stone_wall_4334_408_z0)
col_01_paredes_externas.objects.link(ob_bloco_stone_wall_4335_408_z0)
col_01_paredes_externas.objects.link(ob_parede_externa_sul_y422_x4329_4335)
col_01_paredes_externas.objects.link(ob_bloco_stone_wall_4329_422_z0)
col_01_paredes_externas.objects.link(ob_bloco_stone_wall_4330_422_z0)
col_01_paredes_externas.objects.link(ob_bloco_stone_wall_4331_422_z0)
col_01_paredes_externas.objects.link(ob_bloco_stone_wall_4332_422_z0)
col_01_paredes_externas.objects.link(ob_bloco_stone_wall_4333_422_z0)
col_01_paredes_externas.objects.link(ob_bloco_stone_wall_4334_422_z0)
col_01_paredes_externas.objects.link(ob_bloco_stone_wall_4335_422_z0)
col_01_paredes_externas.objects.link(ob_parede_externa_oeste_x4328_y409_422)
col_01_paredes_externas.objects.link(ob_bloco_stone_wall_4328_409_z0)
col_01_paredes_externas.objects.link(ob_bloco_stone_wall_4328_410_z0)
col_01_paredes_externas.objects.link(ob_bloco_stone_wall_4328_411_z0)
col_01_paredes_externas.objects.link(ob_bloco_stone_wall_4328_412_z0)
col_01_paredes_externas.objects.link(ob_bloco_stone_wall_4328_413_z0)
col_01_paredes_externas.objects.link(ob_bloco_stone_wall_4328_414_z0)
col_01_paredes_externas.objects.link(ob_bloco_stone_wall_4328_415_z0)
col_01_paredes_externas.objects.link(ob_bloco_stone_wall_4328_416_z0)
col_01_paredes_externas.objects.link(ob_bloco_stone_wall_4328_417_z0)
col_01_paredes_externas.objects.link(ob_bloco_stone_wall_4328_418_z0)
col_01_paredes_externas.objects.link(ob_bloco_stone_wall_4328_419_z0)
col_01_paredes_externas.objects.link(ob_bloco_stone_wall_4328_420_z0)
col_01_paredes_externas.objects.link(ob_bloco_stone_wall_4328_421_z0)
col_01_paredes_externas.objects.link(ob_bloco_stone_wall_4328_422_z0)
col_01_paredes_externas.objects.link(ob_parede_externa_leste_x4335_y415_422)
col_01_paredes_externas.objects.link(ob_bloco_stone_post_4335_415_z0)
col_01_paredes_externas.objects.link(ob_bloco_stone_wall_4335_416_z0)
col_01_paredes_externas.objects.link(ob_bloco_stone_wall_4335_417_z0)
col_01_paredes_externas.objects.link(ob_bloco_stone_wall_4335_418_z0)
col_01_paredes_externas.objects.link(ob_bloco_stone_wall_4335_419_z0)
col_01_paredes_externas.objects.link(ob_bloco_stone_wall_4335_420_z0)
col_01_paredes_externas.objects.link(ob_bloco_stone_wall_4335_421_z0)
col_01_paredes_externas.objects.link(ob_bloco_stone_wall_4335_422_z0_001)

# ---- scene / render settings (as saved in the file)
scene.frame_start = 1; scene.frame_end = 250; scene.frame_set(1)
scene.render.engine = 'BLENDER_EEVEE_NEXT'
scene.render.bake_bias = 0.0
scene.render.bake_samples = 0
scene.cycles.sampling_pattern = 'TABULATED_SOBOL'
scene.eevee.use_volume_custom_range = False
bpy.context.view_layer.update()

# ---- added for rendering (the .blend has no active camera and no usable light): camera, sun + grey world if the file has none
cam_auto = bpy.data.cameras.new('AutoCamera')
cam_auto.lens = 50.0
cam_auto.sensor_width = 36.0
cam_auto.clip_end = 1000.0
ob_auto_camera = bpy.data.objects.new('AutoCamera', cam_auto)
scene.collection.objects.link(ob_auto_camera)
ob_auto_camera.location = (15.8848, -19.0617, 13.9078)
ob_auto_camera.rotation_euler = (1.09748, -7.21219e-08, 0.694738)
scene.camera = ob_auto_camera
light_auto_sun = bpy.data.lights.new('AutoSun', 'SUN')
light_auto_sun.energy = 3.0
light_auto_sun.angle = 0.0523599
ob_auto_sun = bpy.data.objects.new('AutoSun', light_auto_sun)
scene.collection.objects.link(ob_auto_sun)
ob_auto_sun.rotation_euler = (0.872665, 0.174533, 0.523599)
if scene.world is None:
    world_auto = bpy.data.worlds.new('AutoWorld')
    world_auto.color = (0.3, 0.3, 0.3)
    scene.world = world_auto
bpy.context.view_layer.update()
